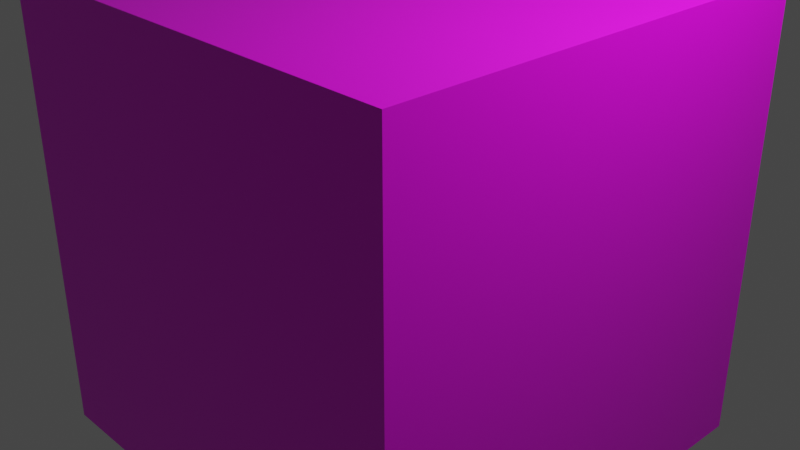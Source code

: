 # Source: win.blend  (saved by Blender 3.0.42; exported with 4.5.12 LTS)
import bpy
from mathutils import Matrix  # noqa: F401  (used for matrix-valued properties, if any)

bpy.ops.wm.read_factory_settings(use_empty=True)
scene = bpy.context.scene
scene.name = 'Scene'

# ---- collections
col_collection = bpy.data.collections.new('Collection'); scene.collection.children.link(col_collection)

# ---- images (referenced by path relative to the original .blend; pixels are not part of the script)
import os
ASSET_DIR = os.environ.get("B2B_ASSET_DIR", "")  # directory of the original .blend (textures are referenced by path, not embedded)
HERE = os.path.dirname(os.path.abspath(__file__))  # packed textures are extracted next to this script under _unpacked/

def load_image(name, relpath, width, height, colorspace="sRGB"):
    """Load a texture the original file referenced (path relative to the .blend, or extracted next to this script)."""
    p = next((c for c in (os.path.join(HERE, relpath), os.path.join(ASSET_DIR, relpath)) if relpath and os.path.exists(c)), "")
    if p:
        img = bpy.data.images.load(p, check_existing=True)
        img.name = name
    else:  # same state as the original file: an image datablock whose file is absent (Cycles renders it pink)
        img = bpy.data.images.new(name, width, height)
        img.source = "FILE"
        img.filepath = "//" + (relpath or name)
    img.colorspace_settings.name = colorspace
    return img
img_win_png = load_image('win.png', 'win.png', 1024, 1024, 'sRGB')

# ---- materials (node trees are filled in below, after node groups)
mat_material = bpy.data.materials.new('Material')
mat_material.alpha_threshold = 0.0
mat_material.use_transparent_shadow = False
mat_material.line_color = (0.0, 0.0, 0.0, 1.0)

# ---- material node trees
mat_material.use_nodes = True; mat_material.node_tree.nodes.clear()
_N = mat_material.node_tree.nodes; _L = mat_material.node_tree.links
n0 = _N.new('ShaderNodeOutputMaterial'); n0.name = 'Material Output'; n0.location = (300, 300)
n1 = _N.new('ShaderNodeBsdfPrincipled'); n1.name = 'Principled BSDF'; n1.location = (10, 300)
n1.distribution = 'GGX'
n1.subsurface_method = 'RANDOM_WALK_SKIN'
n1.inputs[2].default_value = 0.4
n1.inputs[3].default_value = 1.45
n1.inputs[27].default_value = (0.0, 0.0, 0.0, 1.0)
n1.inputs[28].default_value = 1.0
n2 = _N.new('ShaderNodeTexImage'); n2.name = 'Image Texture'; n2.location = (-280, 280)
n2.image = img_win_png
_L.new(n1.outputs[0], n0.inputs[0])
_L.new(n2.outputs[0], n1.inputs[0])
n0.is_active_output = True

# ---- world
world_world = bpy.data.worlds.new('World'); scene.world = world_world
world_world.use_nodes = True; world_world.node_tree.nodes.clear()
_N = world_world.node_tree.nodes; _L = world_world.node_tree.links
n0 = _N.new('ShaderNodeOutputWorld'); n0.name = 'World Output'; n0.location = (300, 300)
n1 = _N.new('ShaderNodeBackground'); n1.name = 'Background'; n1.location = (10, 300)
n1.inputs[0].default_value = (0.05088, 0.05088, 0.05088, 1.0)
_L.new(n1.outputs[0], n0.inputs[0])
n0.is_active_output = True
world_world.color = (0.05088, 0.05088, 0.05088)
world_world.use_sun_shadow = False
world_world.sun_shadow_jitter_overblur = 0.0

# ---- cameras
cam_camera = bpy.data.cameras.new('Camera')
cam_camera.clip_end = 100.0
cam_camera.ortho_scale = 7.314

# ---- lights
light_light = bpy.data.lights.new('Light', 'POINT')
light_light.transmission_factor = 0.0
light_light.energy = 1000.0
light_light.shadow_soft_size = 0.1
light_light.shadow_maximum_resolution = 0.006
light_light.use_absolute_resolution = True

# ---- meshes
me_cube = bpy.data.meshes.new('Cube')
me_cube.from_pydata([(1.0, 1.0, 1.0), (1.0, 1.0, -1.0), (1.0, -1.0, 1.0), (1.0, -1.0, -1.0), (-1.0, 1.0, 1.0), (-1.0, 1.0, -1.0), (-1.0, -1.0, 1.0), (-1.0, -1.0, -1.0)], [], [(0, 4, 6, 2), (3, 2, 6, 7), (7, 6, 4, 5), (5, 1, 3, 7), (1, 0, 2, 3), (5, 4, 0, 1)])
_uv = me_cube.uv_layers.new(name='UVMap')
_uv.uv.foreach_set('vector', [0.0, 0.0, 0.3333, 0.0, 0.3333, 0.3333, 0.0, 0.3333, 0.3333, 0.3333, 0.3333, 0.6667, 0.0, 0.6667, 0.0, 0.3333, 0.6667, 0.0, 0.6667, 0.3333, 0.3333, 0.3333, 0.3333, 0.0, 0.3333, 0.3333, 0.6667, 0.3333, 0.6667, 0.6667, 0.3333, 0.6667, 0.3333, 0.6667, 0.3333, 1.0, 0.0, 1.0, 0.0, 0.6667, 1.0, 0.0, 1.0, 0.3333, 0.6667, 0.3333, 0.6667, 0.0])
me_cube.materials.append(mat_material)
me_cube.use_remesh_preserve_volume = False
me_cube.use_remesh_preserve_attributes = False
me_cube.use_mirror_vertex_groups = False
me_cube.update()

# ---- objects
ob_cube = bpy.data.objects.new('Cube', me_cube)
ob_light = bpy.data.objects.new('Light', light_light)
ob_camera = bpy.data.objects.new('Camera', cam_camera)

# ---- transforms, parenting, visibility, modifiers, constraints
ob_cube.location = (0.0, 0.0, 0.0)
ob_cube.scale = (2.5, 2.5, 2.5)
ob_cube.lock_rotations_4d = False
ob_cube.empty_display_type = 'ARROWS'
ob_cube.lineart.crease_threshold = 0.0
ob_light.location = (4.076, 1.005, 5.904)
ob_light.rotation_euler = (0.6503, 0.05522, 1.866)
ob_light.lock_rotations_4d = False
ob_light.empty_display_type = 'ARROWS'
ob_light.color = (0.0, 0.0, 0.0, 0.0)
ob_light.lineart.crease_threshold = 0.0
ob_camera.location = (7.359, -6.926, 4.958)
ob_camera.rotation_euler = (1.109, 0.0, 0.8149)
ob_camera.lock_rotations_4d = False
ob_camera.empty_display_type = 'ARROWS'
ob_camera.color = (0.0, 0.0, 0.0, 0.0)
ob_camera.display_type = 'WIRE'
ob_camera.lineart.crease_threshold = 0.0

# ---- collection membership
col_collection.objects.link(ob_cube)
col_collection.objects.link(ob_light)
col_collection.objects.link(ob_camera)

# ---- scene / render settings (as saved in the file)
scene.camera = ob_camera
scene.frame_start = 1; scene.frame_end = 250; scene.frame_set(1)
scene.render.engine = 'BLENDER_EEVEE_NEXT'
scene.cycles.sampling_pattern = 'TABULATED_SOBOL'
scene.cycles.use_light_tree = False
scene.view_settings.view_transform = 'Filmic'
bpy.context.view_layer.update()
